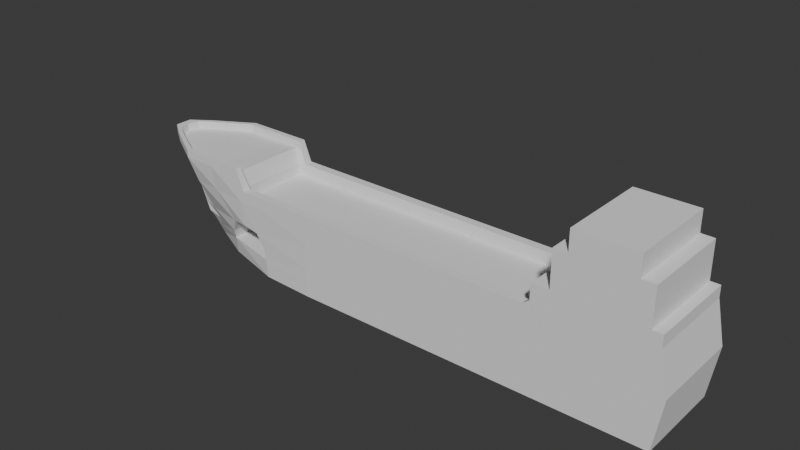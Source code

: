 # Source: Barco.blend  (saved by Blender 4.3.34; exported with 4.5.12 LTS)
import bpy
from mathutils import Matrix  # noqa: F401  (used for matrix-valued properties, if any)

bpy.ops.wm.read_factory_settings(use_empty=True)
scene = bpy.context.scene
scene.name = 'Scene'

# ---- collections
col_collection = bpy.data.collections.new('Collection'); scene.collection.children.link(col_collection)

# ---- world
world_world = bpy.data.worlds.new('World'); scene.world = world_world
world_world.use_nodes = True; world_world.node_tree.nodes.clear()
_N = world_world.node_tree.nodes; _L = world_world.node_tree.links
n0 = _N.new('ShaderNodeOutputWorld'); n0.name = 'World Output'; n0.location = (300, 300)
n1 = _N.new('ShaderNodeBackground'); n1.name = 'Background'; n1.location = (10, 300)
n1.inputs[0].default_value = (0.05088, 0.05088, 0.05088, 1.0)
_L.new(n1.outputs[0], n0.inputs[0])
n0.is_active_output = True
world_world.color = (0.05088, 0.05088, 0.05088)
world_world.sun_shadow_jitter_overblur = 0.0

# ---- meshes
me_plane_002 = bpy.data.meshes.new('Plane.002')
me_plane_002.from_pydata([(46.38, 0.06147, -11.76), (71.11, -4.18, -1.912), (62.92, -1.73, -7.242), (65.85, 15.61, -12.18), (65.85, 13.61, -12.18), (76.2, 13.61, -6.139), (81.72, 13.61, -2.281), (81.72, 15.61, -2.281), (76.2, 15.61, -6.139), (47.58, 15.61, -12.18), (49.86, 13.61, -12.18), (45.36, 9.992, -12.18), (46.69, 6.857, -12.18), (23.82, 9.992, -12.18), (23.8, 6.857, -12.18), (-9.305e-14, 9.992, -12.18), (0.1061, 6.857, -12.18), (-23.65, 9.992, -12.18), (-23.55, 6.857, -12.18), (-38.35, 9.992, -12.18), (-40.38, 6.857, -12.18), (-40.24, 11.24, -12.18), (-69.06, -5.276, -12.18), (-64.4, 15.38, -12.18), (-44.82, 25.27, -12.18), (-48.46, 30.86, -12.18), (-64.4, 30.86, -12.18), (-67.88, 25.27, -12.18), (24.17, -4.749, -12.18), (-0.003723, -4.749, -12.18), (-67.88, 15.38, -12.18), (-70.42, 15.38, -12.18), (-23.55, -4.749, -12.18), (-70.42, -12.35, -12.18), (-72.64, 1.374, -12.18), (-40.32, -12.35, -12.18), (-40.32, -4.749, -12.18), (-23.69, -12.35, -12.18), (-0.1395, -12.35, -12.18), (24.2, -12.35, -12.18), (65.8, -12.35, -1.782), (62.35, -4.749, -6.139), (51.13, -0.6967, -10.51), (69.9, -7.037, -1.782), (66.03, -3.849, -6.139), (67.17, -1.187, -6.139), (-70.42, 12.3, -12.18), (81.72, 15.61, -1.313), (76.2, 15.61, -4.855), (65.85, 15.61, -10.68), (-44.82, 15.38, -9.917), (-70.42, -12.35, -9.917), (-23.65, 9.992, -9.917), (-64.4, 25.27, -9.917), (-40.32, -12.35, -9.917), (47.58, 15.61, -10.57), (-44.82, 25.27, -9.917), (-38.35, 9.992, -9.917), (-67.88, 25.27, -9.917), (-23.69, -12.35, -9.917), (45.36, 9.992, -9.917), (-48.46, 25.27, -9.917), (-40.24, 11.24, -9.917), (-67.88, 15.38, -9.917), (-0.1395, -12.35, -9.917), (23.82, 9.992, -9.917), (-52.98, 30.86, -4.634), (-40.24, 15.38, -9.917), (-72.64, 1.374, -9.917), (24.2, -12.35, -9.917), (-7.579e-14, 9.992, -9.917), (-59.88, 30.86, -4.634), (-70.42, 12.3, -9.917), (-70.42, 15.38, -9.917), (-3.196e-07, 6.619, -9.917), (-23.65, 6.619, -9.917), (-38.35, 6.619, -9.917), (45.36, 6.619, -9.917), (23.82, 6.619, -9.917), (-64.4, 30.86, -9.917), (-48.46, 30.86, -9.917), (39.1, 6.857, -12.18), (38.22, 9.992, -12.18), (39.39, -4.749, -11.74), (38.83, -12.35, -11.54), (38.22, 9.992, -9.917), (38.83, -12.35, -9.402), (38.22, 6.619, -9.917), (56.92, 13.61, -12.18), (55.65, 15.61, -12.18), (53.35, -4.749, -9.161), (54.79, -12.35, -7.057), (55.65, 15.61, -10.62), (23.96, 1.949, -12.18), (0.05967, 1.949, -12.18), (-23.55, 1.949, -12.18), (64.56, 6.828, -10.37), (74.55, 3.917, -2.281), (70.39, 6.36, -6.139), (71.11, -4.18, 0.0), (-40.32, 2.012, -12.18), (-71.41, 7.454, -12.18), (-71.41, 7.454, -9.917), (41.9, -0.6988, -11.83), (56.68, 7.102, -11.38), (81.72, 13.61, 0.0), (-40.24, 15.38, 0.0), (-72.64, 1.374, 0.0), (24.2, -12.35, 0.0), (-64.4, 30.86, 0.0), (-70.42, 12.3, 0.0), (-70.42, 15.38, 0.0), (81.72, 15.61, 0.0), (-44.82, 15.38, 0.0), (-70.42, -12.35, 0.0), (-64.4, 25.27, 0.0), (-40.32, -12.35, 0.0), (-44.82, 25.27, 0.0), (65.8, -12.35, 0.0), (-38.35, 9.992, 0.0), (-67.88, 25.27, 0.0), (-23.69, -12.35, 0.0), (-48.46, 25.27, 0.0), (-40.24, 11.24, 0.0), (-67.88, 15.38, 0.0), (-0.1395, -12.35, 0.0), (69.9, -7.037, 0.0), (-48.46, 30.86, 0.0), (-3.196e-07, 6.619, 0.0), (-23.65, 6.619, 0.0), (-38.35, 6.619, 0.0), (45.36, 6.619, 0.0), (23.82, 6.619, 0.0), (-59.88, 30.86, 9.537e-07), (-52.98, 30.86, -9.537e-07), (38.22, 6.619, 0.0), (38.83, -12.35, 0.0), (54.79, -12.35, 0.0), (74.55, 3.917, 0.0), (-71.41, 7.454, 0.0), (-48.46, 15.38, -12.18), (-64.4, 25.27, -12.18), (-48.46, 25.27, -12.18), (-68.73, -8.549, -12.18), (-40.32, -8.549, -12.18), (-23.62, -8.549, -12.18), (-0.07159, -8.549, -12.18), (24.19, -8.549, -12.18), (-68.73, 11.39, -12.18), (-69.84, 2.196, -12.18), (80.34, 15.61, 0.0), (39.11, -7.439, -11.64), (-65.18, 6.857, -12.18), (-69.22, 7.312, -12.18), (-64.82, 11.39, -12.18), (78.96, 13.61, -4.21), (64.07, -8.549, -3.961), (67.97, -5.443, -3.961), (78.96, 15.61, -4.21), (78.96, 15.61, -3.084), (69.14, -2.683, -4.026), (54.07, -7.439, -8.109), (72.47, 5.138, -4.21), (79.83, 15.61, 0.0), (-71.56, -5.318, 0.0), (46.38, 0.06147, 0.0), (51.13, -0.6967, 0.0), (39.39, -4.749, 0.0), (53.35, -4.749, 0.0), (41.9, -0.6988, 0.0), (39.11, -7.439, 0.0), (54.07, -7.439, 0.0), (76.2, 13.53, 0.0), (76.2, 13.53, -4.855), (65.85, 13.53, 0.0), (65.85, 13.53, -10.68), (48.75, 13.89, 0.0), (48.71, 13.86, -10.57), (47.41, 9.604, 0.0), (47.41, 9.591, -9.917), (55.65, 13.53, -10.62), (47.45, 6.619, 0.0), (47.45, 6.619, -9.917), (55.65, 13.53, 0.0), (79.83, 13.53, 0.0), (78.96, 13.53, -3.084), (65.8, -12.35, -0.8911), (69.9, -7.037, -0.8911), (81.72, 13.61, -1.141), (71.11, -4.18, -0.9562), (54.79, -12.35, -3.529), (74.55, 3.917, -1.141), (-71.56, -5.318, -9.917), (-48.88, 11.39, -12.18), (-44.82, 11.39, -12.18), (-44.82, 15.38, -12.18), (-40.24, 15.38, -12.18), (-48.88, 6.857, -12.18), (-48.88, 2.012, -12.18), (-71.56, -5.318, -12.18), (-65.18, 2.012, -12.18), (-49.63, -12.35, -12.18), (-49.63, -12.35, -9.917), (-49.28, -4.84, -12.18), (-49.63, -12.35, 0.0), (-49.27, -8.549, -12.18), (-66.45, -12.35, 0.0), (-66.45, -12.35, -12.18), (-66.45, -12.35, -9.917), (-65.29, -5.193, -12.18), (-65.01, -8.549, -12.18), (-44.8, -4.795, -12.18), (-44.97, -12.35, -9.917), (-44.97, -12.35, -12.18), (-44.97, -12.35, 0.0), (-44.63, 6.857, -12.18), (-44.6, 2.012, -12.18), (-44.8, -8.549, -12.18), (-38.38, 6.857, -12.18), (-38.33, -4.749, -12.18), (-38.35, -12.35, -12.18), (-38.35, -12.35, -9.917), (-38.33, 2.004, -12.18), (-38.35, -12.35, 0.0), (-38.34, -8.549, -12.18)], [], [(42, 104, 96, 2), (90, 42, 2, 41), (186, 187, 126, 118), (125, 64, 69, 108), (124, 63, 73, 111), (123, 62, 67, 106), (122, 61, 80, 127), (111, 73, 72, 110), (187, 189, 99, 126), (121, 59, 64, 125), (120, 58, 63, 124), (119, 57, 62, 123), (117, 56, 61, 122), (49, 92, 180, 175), (139, 102, 68, 107), (223, 221, 59, 121), (115, 53, 58, 120), (191, 188, 105, 138), (113, 50, 56, 117), (48, 49, 175, 173), (109, 79, 53, 115), (8, 158, 155, 5), (164, 192, 51, 114), (106, 67, 50, 113), (163, 159, 185, 184), (77, 131, 181, 182), (135, 87, 78, 132), (129, 75, 76, 130), (128, 74, 75, 129), (130, 76, 57, 119), (132, 78, 74, 128), (105, 188, 47, 112), (155, 158, 7, 6), (88, 10, 9, 89), (10, 12, 11, 9), (81, 14, 13, 82), (14, 16, 15, 13), (16, 18, 17, 15), (140, 142, 24, 195), (22, 143, 33, 199), (224, 145, 37, 220), (145, 146, 38, 37), (146, 147, 39, 38), (161, 156, 40, 91), (104, 88, 4, 96), (0, 12, 104, 42), (162, 155, 6, 97), (215, 197, 193, 194), (30, 148, 46, 31), (213, 35, 54, 212), (222, 218, 18, 95), (95, 18, 16, 94), (94, 16, 14, 93), (103, 81, 12, 0), (214, 212, 54, 116), (153, 149, 34, 101), (156, 41, 44, 157), (159, 158, 8, 48), (48, 8, 3, 49), (67, 196, 195, 50), (192, 199, 33, 51), (70, 15, 17, 52), (79, 26, 141, 53), (92, 89, 9, 55), (50, 195, 24, 56), (52, 17, 19, 57), (53, 141, 27, 58), (221, 220, 37, 59), (102, 101, 34, 68), (55, 9, 11, 60), (56, 24, 142, 61), (57, 19, 21, 62), (58, 27, 30, 63), (59, 37, 38, 64), (85, 82, 13, 65), (73, 31, 46, 72), (61, 142, 25, 80), (210, 207, 33, 143), (62, 21, 196, 67), (63, 30, 31, 73), (64, 38, 39, 69), (65, 13, 15, 70), (80, 25, 26, 79), (85, 87, 77, 60), (57, 76, 75, 52), (52, 75, 74, 70), (70, 74, 78, 65), (134, 66, 71, 133), (133, 71, 79, 109), (71, 66, 80, 79), (65, 78, 87, 85), (60, 11, 82, 85), (69, 39, 84, 86), (93, 14, 81, 103), (147, 151, 84, 39), (4, 3, 8, 5), (131, 77, 87, 135), (108, 69, 86, 136), (49, 3, 89, 92), (45, 44, 41, 2), (12, 10, 88, 104), (12, 81, 82, 11), (92, 55, 177, 180), (28, 93, 103, 83), (72, 46, 101, 102), (36, 144, 217, 211), (5, 98, 96, 4), (148, 153, 101, 46), (29, 94, 93, 28), (32, 95, 94, 29), (219, 222, 95, 32), (157, 160, 1, 43), (98, 45, 2, 96), (110, 72, 102, 139), (160, 162, 97, 1), (66, 134, 127, 80), (60, 77, 182, 179), (28, 83, 151, 147), (190, 186, 118, 137), (29, 28, 147, 146), (32, 29, 146, 145), (219, 32, 145, 224), (148, 30, 23, 154), (30, 27, 141, 23), (26, 25, 142, 141), (141, 142, 140, 23), (7, 47, 188, 6), (45, 98, 162, 160), (44, 45, 160, 157), (47, 7, 158, 159), (40, 156, 157, 43), (98, 5, 155, 162), (90, 41, 156, 161), (193, 197, 152, 154), (112, 47, 159, 163, 150), (84, 151, 161, 91), (83, 103, 169, 167), (42, 90, 168, 166), (151, 83, 167, 170), (103, 0, 165, 169), (161, 151, 170, 171), (0, 42, 166, 165), (90, 161, 171, 168), (191, 138, 99, 189), (176, 177, 179, 178), (183, 180, 177, 176), (172, 173, 175, 174), (184, 185, 173, 172), (174, 175, 180, 183), (179, 182, 181, 178), (159, 48, 173, 185), (55, 60, 179, 177), (97, 191, 189, 1), (91, 40, 186, 190), (154, 152, 153, 148), (97, 6, 188, 191), (43, 1, 189, 187), (40, 43, 187, 186), (144, 35, 213, 217), (154, 23, 140, 193), (193, 140, 195, 194), (194, 195, 196, 21), (4, 88, 89, 3), (215, 216, 198, 197), (197, 198, 200, 152), (149, 153, 152, 200), (68, 34, 199, 192), (149, 22, 199, 34), (107, 68, 192, 164), (209, 210, 143, 22), (200, 209, 22, 149), (211, 217, 205, 203), (217, 213, 201, 205), (206, 208, 202, 204), (207, 201, 202, 208), (33, 207, 208, 51), (114, 51, 208, 206), (203, 205, 210, 209), (205, 201, 207, 210), (198, 203, 209, 200), (216, 211, 203, 198), (100, 36, 211, 216), (19, 17, 18, 218), (20, 100, 216, 215), (204, 202, 212, 214), (201, 213, 212, 202), (20, 215, 194, 21), (36, 219, 224, 144), (36, 100, 222, 219), (54, 35, 220, 221), (100, 20, 218, 222), (144, 224, 220, 35), (116, 54, 221, 223), (21, 19, 218, 20)])
_k = set([(0, 42), (0, 103), (1, 43), (1, 97), (3, 4), (3, 8), (3, 89), (6, 7), (6, 97), (6, 188), (7, 47), (7, 158), (8, 158), (9, 11), (9, 55), (9, 89), (11, 60), (11, 82), (13, 15), (13, 82), (15, 17), (17, 19), (19, 21), (19, 57), (21, 62), (24, 56), (24, 142), (24, 195), (25, 26), (25, 80), (25, 142), (26, 79), (26, 141), (27, 30), (27, 58), (27, 141), (30, 63), (31, 46), (31, 73), (33, 51), (33, 199), (33, 207), (34, 101), (34, 199), (35, 213), (35, 220), (37, 38), (37, 220), (38, 39), (39, 84), (40, 43), (40, 91), (40, 186), (42, 90), (42, 166), (46, 101), (47, 112), (48, 49), (48, 159), (49, 92), (50, 113), (50, 195), (51, 114), (52, 57), (52, 70), (53, 115), (53, 141), (55, 60), (55, 92), (56, 117), (57, 76), (57, 119), (58, 120), (60, 85), (61, 122), (61, 142), (62, 123), (63, 124), (65, 70), (65, 85), (67, 106), (67, 196), (73, 111), (74, 75), (74, 78), (75, 76), (76, 130), (77, 87), (77, 182), (78, 87), (79, 109), (80, 127), (83, 103), (83, 151), (90, 161), (103, 169), (105, 188), (118, 186), (141, 142), (151, 161), (151, 170), (159, 163), (159, 185), (161, 171), (173, 175), (173, 185), (175, 180), (176, 177), (177, 179), (177, 180), (179, 182), (181, 182), (184, 185), (201, 207), (201, 213)])
me_plane_002.attributes.new('sharp_edge', 'BOOLEAN', 'EDGE').data.foreach_set('value', [ (min(e.vertices), max(e.vertices)) in _k for e in me_plane_002.edges])
_uv = me_plane_002.uv_layers.new(name='UVMap')
_uv.uv.foreach_set('vector', [0.0, 0.0, 0.0, 0.0, 0.0, 0.0, 0.0, 0.0, 0.0, 0.0, 0.0, 0.0, 0.0, 0.0, 0.0, 0.0, 0.0, 1.0, 0.0, 1.0, 0.0, 1.0, 0.0, 1.0, 0.0, 1.0, 0.0, 1.0, 0.0, 1.0, 0.0, 1.0, 0.0, 1.0, 0.0, 1.0, 0.0, 1.0, 0.0, 1.0, 0.0, 1.0, 0.0, 1.0, 0.0, 1.0, 0.0, 1.0, 0.0, 1.0, 0.0, 1.0, 0.0, 1.0, 0.0, 1.0, 0.0, 1.0, 0.0, 1.0, 0.0, 1.0, 0.0, 1.0, 0.0, 1.0, 0.0, 1.0, 0.0, 1.0, 0.0, 1.0, 0.0, 1.0, 0.0, 1.0, 0.0, 1.0, 0.0, 1.0, 0.0, 1.0, 0.0, 1.0, 0.0, 1.0, 0.0, 1.0, 0.0, 1.0, 0.0, 1.0, 0.0, 1.0, 0.0, 1.0, 0.0, 1.0, 0.0, 1.0, 0.0, 1.0, 0.0, 1.0, 0.0, 1.0, 0.0, 1.0, 0.0, 1.0, 0.0, 1.0, 0.0, 1.0, 0.0, 1.0, 0.0, 1.0, 0.0, 1.0, 0.0, 1.0, 0.0, 1.0, 0.0, 1.0, 0.0, 1.0, 0.0, 1.0, 0.0, 1.0, 0.0, 1.0, 0.0, 1.0, 0.0, 1.0, 0.0, 1.0, 0.0, 1.0, 0.0, 1.0, 0.0, 1.0, 0.0, 1.0, 0.0, 1.0, 0.0, 1.0, 0.5674, 1.0, 0.0, 1.0, 0.0, 1.0, 0.5674, 1.0, 0.0, 1.0, 0.0, 1.0, 0.0, 1.0, 0.0, 1.0, 0.5674, 1.0, 0.7837, 1.0, 0.7837, 0.0, 0.5674, 0.0, 0.0, 1.0, 0.0, 1.0, 0.0, 1.0, 0.0, 1.0, 0.0, 1.0, 0.0, 1.0, 0.0, 1.0, 0.0, 1.0, 0.7837, 1.0, 0.7837, 1.0, 0.7837, 1.0, 0.7837, 1.0, 0.0, 1.0, 0.0, 1.0, 0.0, 1.0, 0.0, 1.0, 0.0, 1.0, 0.0, 1.0, 0.0, 1.0, 0.0, 1.0, 0.0, 1.0, 0.0, 1.0, 0.0, 1.0, 0.0, 1.0, 0.0, 1.0, 0.0, 1.0, 0.0, 1.0, 0.0, 1.0, 0.0, 1.0, 0.0, 1.0, 0.0, 1.0, 0.0, 1.0, 0.0, 1.0, 0.0, 1.0, 0.0, 1.0, 0.0, 1.0, 1.0, 0.0, 1.0, 0.0, 1.0, 1.0, 1.0, 1.0, 0.7837, 0.0, 0.7837, 1.0, 1.0, 1.0, 1.0, 0.0, 0.0, 0.0, 0.0, 0.0, 0.0, 1.0, 0.0, 1.0, 0.0, 0.0, 0.0, 0.0, 0.0, 1.0, 0.0, 1.0, 0.0, 0.0, 0.0, 0.0, 0.0, 1.0, 0.0, 1.0, 0.0, 0.0, 0.0, 0.0, 0.0, 1.0, 0.0, 1.0, 0.0, 0.0, 0.0, 0.0, 0.0, 1.0, 0.0, 1.0, 0.0, 1.0, 0.0, 1.0, 0.0, 1.0, 0.0, 1.0, 0.0, 0.5, 0.0, 0.5, 0.0, 1.0, 0.0, 1.0, 0.0, 0.5, 0.0, 0.5, 0.0, 1.0, 0.0, 1.0, 0.0, 0.5, 0.0, 0.5, 0.0, 1.0, 0.0, 1.0, 0.0, 0.5, 0.0, 0.5, 0.0, 1.0, 0.0, 1.0, 0.0, 0.5, 0.0, 0.5, 0.0, 1.0, 0.0, 1.0, 0.0, 0.0, 0.0, 0.0, 0.0, 0.0, 0.0, 0.0, 0.0, 0.0, 0.0, 0.0, 0.0, 0.0, 0.0, 0.0, 0.0, 0.5, 0.0, 0.5, 0.0, 1.0, 0.0, 1.0, 0.0, 0.0, 0.0, 0.0, 0.0, 0.5, 0.0, 0.5, 0.0, 0.5, 0.0, 0.5, 0.0, 1.0, 0.0, 1.0, 0.0, 1.0, 0.0, 1.0, 0.0, 1.0, 0.0, 1.0, 0.0, 0.0, 0.0, 0.0, 0.0, 0.0, 0.0, 0.0, 0.0, 0.0, 0.0, 0.0, 0.0, 0.0, 0.0, 0.0, 0.0, 0.0, 0.0, 0.0, 0.0, 0.0, 0.0, 0.0, 0.0, 0.0, 0.0, 0.0, 0.0, 0.0, 0.0, 0.0, 0.0, 1.0, 0.0, 1.0, 0.0, 1.0, 0.0, 1.0, 0.0, 0.5, 0.0, 0.5, 0.0, 1.0, 0.0, 1.0, 0.0, 0.5, 0.0, 0.0, 0.0, 0.0, 0.0, 0.5, 0.7837, 1.0, 0.7837, 1.0, 0.5674, 1.0, 0.5674, 1.0, 0.5674, 1.0, 0.5674, 1.0, 0.0, 1.0, 0.0, 1.0, 0.0, 1.0, 0.0, 1.0, 0.0, 1.0, 0.0, 1.0, 0.0, 1.0, 0.0, 1.0, 0.0, 1.0, 0.0, 1.0, 0.0, 1.0, 0.0, 1.0, 0.0, 1.0, 0.0, 1.0, 0.0, 1.0, 0.0, 1.0, 0.0, 1.0, 0.0, 1.0, 0.0, 1.0, 0.0, 1.0, 0.0, 1.0, 0.0, 1.0, 0.0, 1.0, 0.0, 1.0, 0.0, 1.0, 0.0, 1.0, 0.0, 1.0, 0.0, 1.0, 0.0, 1.0, 0.0, 1.0, 0.0, 1.0, 0.0, 1.0, 0.0, 1.0, 0.0, 1.0, 0.0, 1.0, 0.0, 1.0, 0.0, 1.0, 0.0, 1.0, 0.0, 1.0, 0.0, 1.0, 0.0, 1.0, 0.0, 1.0, 0.0, 1.0, 0.0, 1.0, 0.0, 1.0, 0.0, 1.0, 0.0, 1.0, 0.0, 1.0, 0.0, 1.0, 0.0, 1.0, 0.0, 1.0, 0.0, 1.0, 0.0, 1.0, 0.0, 1.0, 0.0, 1.0, 0.0, 1.0, 0.0, 1.0, 0.0, 1.0, 0.0, 1.0, 0.0, 1.0, 0.0, 1.0, 0.0, 1.0, 0.0, 1.0, 0.0, 1.0, 0.0, 1.0, 0.0, 1.0, 0.0, 1.0, 0.0, 1.0, 0.0, 1.0, 0.0, 1.0, 0.0, 1.0, 0.0, 1.0, 0.0, 1.0, 0.0, 1.0, 0.0, 0.5, 0.0, 1.0, 0.0, 1.0, 0.0, 0.5, 0.0, 1.0, 0.0, 1.0, 0.0, 1.0, 0.0, 1.0, 0.0, 1.0, 0.0, 1.0, 0.0, 1.0, 0.0, 1.0, 0.0, 1.0, 0.0, 1.0, 0.0, 1.0, 0.0, 1.0, 0.0, 1.0, 0.0, 1.0, 0.0, 1.0, 0.0, 1.0, 0.0, 1.0, 0.0, 1.0, 0.0, 1.0, 0.0, 1.0, 0.0, 1.0, 0.0, 1.0, 0.0, 1.0, 0.0, 1.0, 0.0, 1.0, 0.0, 1.0, 0.0, 1.0, 0.0, 1.0, 0.0, 1.0, 0.0, 1.0, 0.0, 1.0, 0.0, 1.0, 0.0, 1.0, 0.0, 1.0, 0.0, 1.0, 0.0, 1.0, 0.0, 1.0, 0.0, 1.0, 0.0, 1.0, 0.0, 1.0, 0.0, 1.0, 0.0, 1.0, 0.0, 1.0, 0.0, 1.0, 0.0, 1.0, 0.0, 1.0, 0.0, 1.0, 0.0, 1.0, 0.0, 1.0, 0.0, 1.0, 0.0, 1.0, 0.0, 1.0, 0.0, 1.0, 0.0, 1.0, 0.0, 1.0, 0.0, 1.0, 0.0, 1.0, 0.0, 1.0, 0.0, 1.0, 0.0, 1.0, 0.0, 0.0, 0.0, 0.0, 0.0, 0.0, 0.0, 0.0, 0.0, 0.5, 0.0, 0.5, 0.0, 1.0, 0.0, 1.0, 0.0, 0.0, 0.0, 1.0, 0.5674, 1.0, 0.5674, 0.0, 0.0, 1.0, 0.0, 1.0, 0.0, 1.0, 0.0, 1.0, 0.0, 1.0, 0.0, 1.0, 0.0, 1.0, 0.0, 1.0, 0.0, 1.0, 0.0, 1.0, 0.0, 1.0, 0.0, 1.0, 0.09331, 0.0, 0.0, 0.0, 0.0, 0.0, 0.0, 0.0, 0.0, 0.0, 0.0, 0.0, 0.0, 0.0, 0.0, 0.0, 0.0, 0.0, 0.0, 0.0, 0.0, 1.0, 0.0, 1.0, 0.0, 1.0, 0.0, 1.0, 0.0, 1.0, 0.0, 1.0, 0.0, 0.0, 0.0, 0.0, 0.0, 0.0, 0.0, 0.0, 0.0, 1.0, 0.0, 1.0, 0.0, 1.0, 0.0, 1.0, 0.0, 0.0, 0.0, 0.5, 0.0, 0.5, 0.0, 0.04343, 0.5674, 0.0, 0.3578, 0.0, 0.0, 0.0, 0.0, 0.0, 0.0, 0.5, 0.0, 0.5, 0.0, 1.0, 0.0, 1.0, 0.0, 0.0, 0.0, 0.0, 0.0, 0.0, 0.0, 0.0, 0.0, 0.0, 0.0, 0.0, 0.0, 0.0, 0.0, 0.0, 0.0, 0.0, 0.0, 0.0, 0.0, 0.0, 0.0, 0.0, 0.0, 0.5, 0.0, 0.5, 0.0, 1.0, 0.0, 1.0, 0.3578, 0.0, 0.09331, 0.0, 0.0, 0.0, 0.0, 0.0, 0.0, 1.0, 0.0, 1.0, 0.0, 1.0, 0.0, 1.0, 0.0, 0.5, 0.0, 0.5, 0.0, 1.0, 0.0, 1.0, 0.0, 1.0, 0.0, 1.0, 0.0, 1.0, 0.0, 1.0, 0.0, 1.0, 0.0, 1.0, 0.0, 1.0, 0.0, 1.0, 0.0, 0.0, 0.0, 0.0, 0.0, 0.5, 0.0, 0.5, 0.0, 1.0, 0.0, 1.0, 0.0, 1.0, 0.0, 1.0, 0.0, 0.0, 0.0, 0.0, 0.0, 0.5, 0.0, 0.5, 0.0, 0.0, 0.0, 0.0, 0.0, 0.5, 0.0, 0.5, 0.0, 0.0, 0.0, 0.0, 0.0, 0.5, 0.0, 0.5, 0.0, 0.5, 0.0, 0.5, 0.0, 0.5, 0.0, 0.5, 0.0, 1.0, 0.0, 1.0, 0.0, 1.0, 0.0, 1.0, 0.0, 1.0, 0.0, 1.0, 0.0, 1.0, 0.0, 1.0, 0.0, 1.0, 0.0, 1.0, 0.0, 1.0, 0.0, 1.0, 1.0, 1.0, 1.0, 1.0, 1.0, 0.0, 1.0, 0.0, 0.0, 0.0, 0.0, 0.0, 0.0, 0.5, 0.0, 0.5, 0.0, 0.0, 0.0, 0.0, 0.0, 0.5, 0.0, 0.5, 1.0, 1.0, 1.0, 1.0, 0.7837, 1.0, 0.7837, 1.0, 0.0, 1.0, 0.0, 0.5, 0.0, 0.5, 0.0, 1.0, 0.0, 0.0, 0.0, 0.0, 0.0, 0.5, 0.0, 0.5, 0.0, 0.0, 0.0, 0.0, 0.0, 0.5, 0.0, 0.5, 0.0, 0.5, 0.0, 0.0, 0.0, 0.0, 0.0, 0.5, 1.0, 1.0, 1.0, 1.0, 0.7837, 1.0, 0.7837, 1.0, 0.8918, 1.0, 0.0, 1.0, 0.0, 0.5, 0.0, 0.5, 0.0, 1.0, 0.0, 0.0, 0.0, 0.0, 0.0, 0.0, 0.0, 0.0, 0.0, 0.0, 0.0, 0.0, 0.0, 0.0, 0.0, 0.0, 0.0, 0.5, 0.0, 0.0, 0.0, 0.0, 0.0, 0.5, 0.0, 0.0, 0.0, 0.0, 0.0, 0.0, 0.0, 0.0, 0.0, 0.5, 0.0, 0.5, 0.0, 0.5, 0.0, 0.5, 0.0, 0.0, 0.0, 0.0, 0.0, 0.0, 0.0, 0.0, 0.0, 0.0, 0.0, 0.5, 0.0, 0.5, 0.0, 0.0, 0.0, 1.0, 0.0, 1.0, 0.0, 1.0, 0.0, 1.0, 0.0, 1.0, 0.0, 1.0, 0.0, 1.0, 0.0, 1.0, 0.0, 1.0, 0.0, 1.0, 0.0, 1.0, 0.0, 1.0, 0.5674, 1.0, 0.5674, 1.0, 0.0, 1.0, 0.0, 1.0, 0.7837, 1.0, 0.7837, 1.0, 0.5674, 1.0, 0.5674, 1.0, 0.0, 1.0, 0.0, 1.0, 0.0, 1.0, 0.0, 1.0, 0.0, 1.0, 0.0, 1.0, 0.0, 1.0, 0.0, 1.0, 0.7837, 1.0, 0.5674, 1.0, 0.5674, 1.0, 0.7837, 1.0, 0.0, 1.0, 0.0, 1.0, 0.0, 1.0, 0.0, 1.0, 0.0, 1.0, 0.0, 1.0, 0.0, 1.0, 0.0, 1.0, 0.0, 1.0, 0.0, 1.0, 0.0, 1.0, 0.0, 1.0, 0.0, 0.5, 0.0, 0.0, 0.0, 0.5, 0.0, 0.5, 0.0, 1.0, 0.0, 1.0, 0.0, 1.0, 0.0, 1.0, 0.0, 1.0, 0.0, 1.0, 0.0, 1.0, 0.0, 1.0, 0.0, 1.0, 0.0, 1.0, 0.0, 1.0, 0.0, 1.0, 0.0, 0.5, 0.0, 1.0, 0.0, 1.0, 0.0, 0.5, 0.0, 0.5, 0.0, 0.5, 0.0, 0.5, 0.0, 0.5, 0.0, 0.5, 0.0, 0.5, 0.0, 0.5, 0.0, 0.5, 0.0, 0.5, 0.0, 0.5, 0.0, 0.5, 0.0, 0.5, 0.0, 0.0, 0.0, 0.0, 0.0, 1.0, 0.0, 1.0, 0.0, 0.0, 0.0, 0.0, 0.0, 0.0, 0.0, 0.0, 0.0, 0.0, 0.0, 0.0, 0.0, 0.0, 0.0, 0.0, 0.0, 0.5, 0.0, 0.5, 0.0, 0.0, 0.0, 0.0, 0.0, 1.0, 0.0, 1.0, 0.0, 1.0, 0.0, 1.0, 0.0, 0.5, 0.0, 0.5, 0.0, 1.0, 0.0, 1.0, 0.0, 1.0, 0.0, 1.0, 0.0, 1.0, 0.0, 1.0, 0.0, 0.4211, 0.0, 0.5, 0.0, 0.5, 0.0, 0.5, 0.0, 0.0, 0.0, 0.4211, 0.0, 0.5, 0.0, 0.5, 0.0, 0.04343, 0.0, 0.5, 0.0, 0.5, 0.0, 0.08685, 0.0, 0.5, 0.0, 1.0, 0.0, 1.0, 0.0, 0.5, 0.0, 1.0, 0.0, 1.0, 0.0, 1.0, 0.0, 1.0, 0.0, 1.0, 0.0, 1.0, 0.0, 1.0, 0.0, 1.0, 0.0, 1.0, 0.0, 1.0, 0.0, 1.0, 0.0, 1.0, 0.0, 1.0, 0.0, 1.0, 0.0, 1.0, 0.0, 1.0, 0.0, 0.08685, 0.0, 0.5, 0.0, 0.5, 0.0, 0.4211, 0.0, 0.5, 0.0, 1.0, 0.0, 1.0, 0.0, 0.5, 0.0, 0.0, 0.0, 0.08685, 0.0, 0.4211, 0.0, 0.0, 0.0, 0.0, 0.0, 0.04343, 0.0, 0.08685, 0.0, 0.0, 0.0, 0.0, 0.0, 0.0, 0.0, 0.04343, 0.0, 0.0, 0.0, 1.0, 0.0, 1.0, 0.0, 0.0, 0.0, 0.0, 0.0, 0.0, 0.0, 0.0, 0.0, 0.0, 0.0, 0.0, 0.0, 1.0, 0.0, 1.0, 0.0, 1.0, 0.0, 1.0, 0.0, 1.0, 0.0, 1.0, 0.0, 1.0, 0.0, 1.0, 0.0, 0.0, 0.0, 0.0, 0.0, 0.5, 0.0, 0.5, 0.0, 0.0, 0.0, 0.0, 0.0, 0.5, 0.0, 0.5, 0.0, 0.0, 0.0, 0.0, 0.0, 0.0, 0.0, 0.0, 0.0, 1.0, 0.0, 1.0, 0.0, 1.0, 0.0, 1.0, 0.0, 0.0, 0.0, 0.0, 0.0, 0.0, 0.0, 0.0, 0.0, 0.5, 0.0, 0.5, 0.0, 1.0, 0.0, 1.0, 0.0, 1.0, 0.0, 1.0, 0.0, 1.0, 0.0, 1.0, 0.0, 0.5, 0.0, 1.0, 0.0, 0.0, 0.0, 0.0])
me_plane_002.update()

# ---- objects
ob_barco_001 = bpy.data.objects.new('Barco.001', me_plane_002)

# ---- transforms, parenting, visibility, modifiers, constraints
ob_barco_001.location = (295.1, 30.55, -14.68)
ob_barco_001.rotation_euler = (-1.571, 3.142, -1.51e-07)
ob_barco_001.scale = (4.326, 4.326, 4.326)
_m = ob_barco_001.modifiers.new('Mirror', 'MIRROR')
_m.use_axis = (False, False, True)
_m.use_clip = True

# ---- collection membership
col_collection.objects.link(ob_barco_001)

# ---- scene / render settings (as saved in the file)
scene.frame_start = 1; scene.frame_end = 250; scene.frame_set(1)
scene.render.engine = 'BLENDER_EEVEE_NEXT'
bpy.context.view_layer.update()

# ---- added for rendering (the .blend has no active camera and no usable light): camera, sun
cam_auto = bpy.data.cameras.new('AutoCamera')
cam_auto.lens = 50.0
cam_auto.sensor_width = 36.0
cam_auto.clip_end = 11389.3
ob_auto_camera = bpy.data.objects.new('AutoCamera', cam_auto)
scene.collection.objects.link(ob_auto_camera)
ob_auto_camera.location = (924.43, -748.212, 544.533)
ob_auto_camera.rotation_euler = (1.09748, -7.21219e-08, 0.694738)
scene.camera = ob_auto_camera
light_auto_sun = bpy.data.lights.new('AutoSun', 'SUN')
light_auto_sun.energy = 3.0
light_auto_sun.angle = 0.0523599
ob_auto_sun = bpy.data.objects.new('AutoSun', light_auto_sun)
scene.collection.objects.link(ob_auto_sun)
ob_auto_sun.rotation_euler = (0.872665, 0.174533, 0.523599)
bpy.context.view_layer.update()
